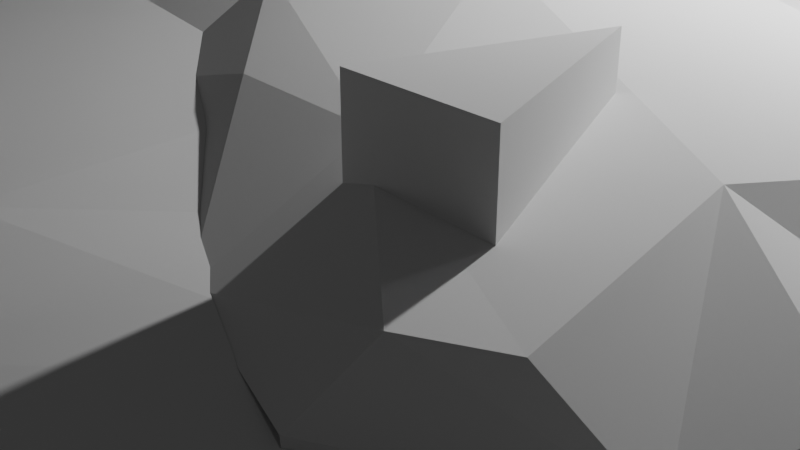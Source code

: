 # Source: lilypad-village.blend  (saved by Blender 4.3.34; exported with 4.5.12 LTS)
import bpy
from mathutils import Matrix  # noqa: F401  (used for matrix-valued properties, if any)

bpy.ops.wm.read_factory_settings(use_empty=True)
scene = bpy.context.scene
scene.name = 'Scene'

# ---- collections
col_collection = bpy.data.collections.new('Collection'); scene.collection.children.link(col_collection)

# ---- world
world_world = bpy.data.worlds.new('World'); scene.world = world_world
world_world.use_nodes = True; world_world.node_tree.nodes.clear()
_N = world_world.node_tree.nodes; _L = world_world.node_tree.links
n0 = _N.new('ShaderNodeOutputWorld'); n0.name = 'World Output'; n0.location = (300, 300)
n1 = _N.new('ShaderNodeBackground'); n1.name = 'Background'; n1.location = (10, 300)
n1.inputs[0].default_value = (0.05088, 0.05088, 0.05088, 1.0)
_L.new(n1.outputs[0], n0.inputs[0])
n0.is_active_output = True
world_world.color = (0.05088, 0.05088, 0.05088)
world_world.sun_shadow_jitter_overblur = 0.0

# ---- cameras
cam_camera = bpy.data.cameras.new('Camera')
cam_camera.clip_end = 100.0
cam_camera.ortho_scale = 7.314

# ---- lights
light_light = bpy.data.lights.new('Light', 'POINT')
light_light.energy = 1000.0
light_light.shadow_soft_size = 0.1

# ---- meshes
me_cylinder = bpy.data.meshes.new('Cylinder')
me_cylinder.from_pydata([(-0.9114, -0.3402, -0.9146), (-0.4513, 0.2711, 1.492), (-0.921, -0.3616, -0.7436), (-0.4769, 0.2856, 1.802), (-0.921, -0.3616, -0.4461), (-0.3932, 0.3318, 1.426), (-0.4257, 0.394, 1.802), (-0.921, -0.3616, -0.1487), (-0.9335, -0.1487, -0.9358), (-0.4078, 0.1556, 1.432), (-0.4505, 0.1333, 1.802), (-0.9747, -0.1487, -0.7436), (-0.9747, -0.1487, -0.4461), (-0.324, 0.1994, 1.239), (-0.9723, -0.1487, -0.1487), (-0.6541, -0.6541, -0.9282), (-0.6903, -0.6903, -0.7436), (-0.6957, -0.6957, -0.4461), (-0.6969, -0.6969, -0.1487), (-0.4497, 0.1337, 2.399), (-0.7494, -0.4421, -0.9487), (-0.839, -0.5103, -0.7436), (-0.2573, 0.4028, 1.426), (-0.8444, -0.5103, -0.4461), (-0.2898, 0.465, 1.802), (-0.8456, -0.5103, -0.1487), (-0.7436, -0.1487, -0.9897), (-0.1742, 0.4158, 1.492), (-0.1716, 0.4451, 1.802), (-0.3402, -0.9114, -0.9146), (-0.1881, 0.2704, 1.239), (-0.3616, -0.921, -0.7436), (-0.1042, 0.3142, 1.432), (-0.3616, -0.921, -0.4461), (-0.0563, 0.3393, 1.802), (-0.3616, -0.921, -0.1487), (-0.4421, -0.7494, -0.9487), (-0.5103, -0.839, -0.7436), (-0.1718, 0.4436, 2.399), (-0.5103, -0.8444, -0.4461), (-0.5103, -0.8456, -0.1487), (-0.4461, -0.4461, -1.0), (-0.04806, 0.3436, 2.399), (-0.4461, -0.1487, -1.0), (-0.1487, -0.9335, -0.9358), (-0.1487, -0.9747, -0.7436), (-0.2978, -0.0531, 1.435), (-0.3404, -0.0754, 1.802), (-0.1487, -0.9747, -0.4461), (-0.1487, -0.9725, -0.1487), (-0.2147, -0.009713, 1.25), (-0.2283, -0.1531, 1.495), (-0.1487, -0.7436, -0.9897), (-0.231, -0.1829, 1.802), (-0.1487, -0.4461, -1.0), (-0.1474, -0.1386, 1.437), (-0.1487, -0.1487, -0.996), (-0.1116, -0.2071, 1.802), (-0.921, -0.3616, 0.1487), (-0.3412, -0.07583, 2.399), (-0.9178, -0.3562, 0.4461), (-0.9165, -0.3542, 0.7436), (-0.911, -0.3378, 1.041), (-0.2313, -0.1845, 2.399), (-0.8997, -0.3111, 1.227), (-0.9689, -0.1487, 0.1487), (-0.965, -0.1487, 0.4461), (-0.1083, -0.2134, 2.399), (-0.9652, -0.1487, 0.7436), (-0.9458, -0.1487, 1.041), (-0.07886, 0.06127, 1.241), (0.008871, 0.1071, 1.426), (-0.9065, -0.1313, 1.331), (0.07572, 0.1665, 1.791), (-0.8953, -0.02057, 1.516), (-0.6979, -0.6979, 0.1487), (0.1845, 0.1509, 1.984), (-0.008653, -0.0731, 1.428), (-0.6951, -0.6951, 0.4461), (0.04443, -0.1907, 1.813), (-0.6934, -0.6934, 0.7436), (-0.6777, -0.6812, 1.041), (0.05663, -0.01356, 1.483), (0.1495, -0.0665, 1.651), (-0.6535, -0.6557, 1.338), (0.3085, 0.007092, 1.915), (-0.6279, -0.6251, 1.636), (-0.6056, -0.6036, 1.803), (0.4072, -0.02361, 2.06), (0.1498, -0.2926, 2.019), (-0.8466, -0.5103, 0.1487), (0.2727, -0.3053, 1.887), (-0.8438, -0.5049, 0.4461), (0.4114, -0.215, 1.858), (-0.8421, -0.5029, 0.7436), (0.4857, -0.1761, 2.064), (-0.8264, -0.4865, 1.041), (0.3736, -0.4045, 1.978), (-0.8129, -0.4246, 1.331), (-0.7437, -0.4461, 1.636), (0.4781, -0.3427, 2.003), (-0.6565, -0.4398, 1.914), (0.5361, -0.2854, 2.093), (-0.6194, -0.3365, 2.13), (-0.8802, -0.2189, 1.426), (0.06665, 0.2506, 2.399), (-0.8616, -0.1313, 1.624), (0.1928, 0.1834, 2.399), (-0.7727, -0.1487, 1.933), (-0.6532, -0.1487, 2.175), (0.03033, -0.2411, 2.399), (-0.3569, -0.9182, 0.1487), (-0.3516, -0.9151, 0.4461), (-0.3508, -0.9146, 0.7436), (0.3209, 0.1038, 2.399), (-0.3329, -0.9071, 0.9742), (-0.5056, -0.8466, 0.1487), (0.4003, 0.01219, 2.399), (-0.5004, -0.8438, 0.4461), (-0.4995, -0.8421, 0.7436), (0.149, -0.3026, 2.399), (-0.4377, -0.8404, 1.06), (-0.4461, -0.7916, 1.338), (-0.4461, -0.7433, 1.636), (0.2693, -0.3729, 2.399), (-0.4422, -0.6628, 1.914), (-0.3404, -0.6271, 2.126), (-0.5387, -0.5348, 2.001), (0.4992, -0.1834, 2.365), (-0.4516, -0.4458, 2.227), (-0.5582, -0.1487, 2.323), (-0.1487, -0.9662, 0.1487), (-0.1487, -0.9622, 0.4461), (-0.1487, -0.9635, 0.7436), (-0.1719, -0.9352, 1.06), (0.5361, -0.2854, 2.144), (-0.08467, -0.9129, 1.338), (-0.02469, -0.8967, 1.51), (-0.2865, -0.889, 1.172), (-0.2334, -0.8795, 1.338), (-0.1338, -0.8593, 1.62), (-0.1487, -0.771, 1.933), (-0.1487, -0.6533, 2.18), (-0.1487, -0.5594, 2.329), (-0.3646, -0.3568, 2.442), (-0.4095, -0.1487, 2.488), (-0.1487, -0.4106, 2.491), (-0.9335, 0.1487, -0.9358), (-0.9747, 0.1487, -0.7436), (-0.9747, 0.1487, -0.4461), (-0.9723, 0.1487, -0.1487), (-0.9114, 0.3402, -0.9146), (-0.921, 0.3616, -0.7436), (-0.921, 0.3616, -0.4461), (-0.921, 0.3616, -0.1487), (-0.7436, 0.1487, -0.9897), (-0.7494, 0.4421, -0.9487), (-0.839, 0.5103, -0.7436), (-0.8444, 0.5103, -0.4461), (-0.8456, 0.5103, -0.1487), (-0.6541, 0.6541, -0.9282), (-0.6903, 0.6903, -0.7436), (-0.6957, 0.6957, -0.4461), (-0.6969, 0.6969, -0.1487), (-0.4461, 0.1487, -1.0), (-0.4461, 0.4461, -1.0), (-0.4421, 0.7494, -0.9487), (-0.5103, 0.839, -0.7436), (-0.5103, 0.8444, -0.4461), (-0.5103, 0.8456, -0.1487), (-0.3402, 0.9114, -0.9146), (-0.3616, 0.921, -0.7436), (-0.3616, 0.921, -0.4461), (-0.3616, 0.921, -0.1487), (-0.1487, 0.1487, -0.996), (-0.1487, 0.4461, -1.0), (-0.1487, 0.7436, -0.9897), (-0.1487, 0.9335, -0.9358), (-0.1487, 0.9747, -0.7436), (-0.1487, 0.9747, -0.4461), (-0.1487, 0.9725, -0.1487), (-0.9689, 0.1487, 0.1487), (-0.965, 0.1487, 0.4461), (-0.9652, 0.1487, 0.7436), (-0.9458, 0.1487, 1.041), (-0.9065, 0.1313, 1.331), (-0.8953, 0.02057, 1.516), (-0.921, 0.3616, 0.1487), (-0.9178, 0.3562, 0.4461), (-0.9165, 0.3542, 0.7436), (-0.911, 0.3378, 1.041), (-0.8997, 0.3111, 1.227), (-0.8802, 0.2189, 1.426), (-0.8616, 0.1313, 1.624), (-0.7727, 0.1487, 1.933), (-0.6532, 0.1487, 2.175), (-0.8466, 0.5103, 0.1487), (-0.8438, 0.5049, 0.4461), (-0.8421, 0.5029, 0.7436), (-0.8264, 0.4865, 1.041), (-0.8129, 0.4246, 1.331), (-0.7437, 0.4461, 1.636), (-0.6565, 0.4398, 1.914), (-0.6194, 0.3365, 2.13), (-0.6979, 0.6979, 0.1487), (-0.6951, 0.6951, 0.4461), (-0.6934, 0.6934, 0.7436), (-0.6777, 0.6812, 1.041), (-0.6535, 0.6557, 1.338), (-0.6279, 0.6251, 1.636), (-0.6056, 0.6036, 1.803), (-0.5582, 0.1487, 2.323), (-0.5387, 0.5348, 2.001), (-0.4516, 0.4458, 2.227), (-0.5056, 0.8466, 0.1487), (-0.5004, 0.8438, 0.4461), (-0.4995, 0.8421, 0.7436), (-0.4377, 0.8404, 1.06), (-0.4461, 0.7916, 1.338), (-0.4461, 0.7433, 1.636), (-0.4422, 0.6628, 1.914), (-0.3404, 0.6271, 2.126), (-0.3569, 0.9182, 0.1487), (-0.3516, 0.9151, 0.4461), (-0.3508, 0.9146, 0.7436), (-0.3329, 0.9071, 0.9742), (-0.1487, 0.5594, 2.329), (-0.2865, 0.889, 1.172), (-0.2334, 0.8795, 1.338), (-0.1338, 0.8593, 1.62), (-0.1487, 0.771, 1.933), (-0.1487, 0.6533, 2.18), (-0.1487, 0.9662, 0.1487), (-0.1487, 0.9622, 0.4461), (-0.1487, 0.9635, 0.7436), (-0.1719, 0.9352, 1.06), (-0.08467, 0.9129, 1.338), (-0.02469, 0.8967, 1.51), (0.1487, -0.9335, -0.9358), (0.1487, -0.9747, -0.7436), (0.1487, -0.9747, -0.4461), (0.1487, -0.9725, -0.1487), (0.1487, -0.7436, -0.9897), (0.1487, -0.4461, -1.0), (0.1487, -0.1487, -0.996), (0.3402, -0.9114, -0.9146), (0.3616, -0.921, -0.7436), (0.3616, -0.921, -0.4461), (0.3616, -0.921, -0.1487), (0.4421, -0.7494, -0.9487), (0.5103, -0.839, -0.7436), (0.5103, -0.8455, -0.4461), (0.5103, -0.8461, -0.1487), (0.4461, -0.4461, -1.0), (0.4461, -0.1487, -1.0), (0.6541, -0.6541, -0.9282), (0.6903, -0.6903, -0.7436), (0.6968, -0.6968, -0.4461), (0.6974, -0.6974, -0.1487), (0.7494, -0.4421, -0.9487), (0.839, -0.5103, -0.7436), (0.8455, -0.5103, -0.4461), (0.8461, -0.5103, -0.1487), (0.7436, -0.1487, -0.9897), (0.9114, -0.3402, -0.9146), (0.921, -0.3616, -0.7436), (0.921, -0.3616, -0.4461), (0.921, -0.3616, -0.1487), (0.9335, -0.1487, -0.9358), (0.9747, -0.1487, -0.7436), (0.9747, -0.1487, -0.4461), (0.9717, -0.1487, -0.1487), (0.1487, -0.9687, 0.1487), (0.1487, -0.965, 0.4461), (0.1487, -0.9638, 0.7436), (0.1779, -0.9352, 1.07), (0.102, -0.9129, 1.338), (0.03782, -0.8967, 1.51), (0.2965, -0.892, 1.188), (0.2507, -0.8863, 1.338), (0.1417, -0.8684, 1.62), (0.1487, -0.7743, 1.933), (0.1487, -0.6496, 2.184), (0.1487, -0.5608, 2.332), (0.3612, -0.9208, 0.1487), (0.3563, -0.9178, 0.4461), (0.3513, -0.9148, 0.7436), (0.333, -0.9071, 0.9898), (0.5099, -0.8459, 0.1487), (0.505, -0.8432, 0.4461), (0.5, -0.8418, 0.7436), (0.4377, -0.8414, 1.07), (0.4461, -0.7961, 1.338), (0.4461, -0.7516, 1.636), (0.442, -0.6639, 1.912), (0.3401, -0.6223, 2.131), (0.5384, -0.5414, 1.998), (0.4444, -0.4501, 2.227), (0.5488, -0.2106, 2.324), (0.6972, -0.6972, 0.1487), (0.6945, -0.6945, 0.4461), (0.693, -0.693, 0.7436), (0.6753, -0.6802, 1.041), (0.6478, -0.6533, 1.338), (0.6216, -0.6219, 1.636), (0.6016, -0.6011, 1.799), (0.8459, -0.5103, 0.1487), (0.8432, -0.5049, 0.4461), (0.8418, -0.503, 0.7436), (0.8241, -0.486, 1.041), (0.8082, -0.4241, 1.331), (0.7367, -0.4461, 1.636), (0.6553, -0.4438, 1.912), (0.6221, -0.3431, 2.125), (0.8798, -0.2419, 1.425), (0.8587, -0.1866, 1.636), (0.8022, -0.1232, 1.907), (0.6461, -0.1264, 2.227), (0.921, -0.3616, 0.1487), (0.9178, -0.3561, 0.4461), (0.9166, -0.3543, 0.7436), (0.911, -0.3373, 1.041), (0.8997, -0.3103, 1.227), (0.9679, -0.1487, 0.1487), (0.9643, -0.1487, 0.4461), (0.9647, -0.1487, 0.7436), (0.9476, -0.1487, 1.041), (0.9117, -0.1451, 1.331), (0.9008, -0.03793, 1.636), (0.8946, -0.007002, 1.79), (0.1487, -0.4121, 2.481), (0.5997, -0.01232, 2.387), (0.1487, 0.1487, -0.996), (0.1487, 0.4461, -1.0), (0.1487, 0.7436, -0.9897), (0.1487, 0.9335, -0.9358), (0.1487, 0.9747, -0.7436), (0.1487, 0.9747, -0.4461), (0.1487, 0.9725, -0.1487), (0.4461, 0.1487, -1.0), (0.4461, 0.4461, -1.0), (0.4421, 0.7494, -0.9487), (0.5103, 0.839, -0.7436), (0.5103, 0.8455, -0.4461), (0.5103, 0.8461, -0.1487), (0.3402, 0.9114, -0.9146), (0.3616, 0.921, -0.7436), (0.3616, 0.921, -0.4461), (0.3616, 0.921, -0.1487), (0.7436, 0.1487, -0.9897), (0.7494, 0.4421, -0.9487), (0.839, 0.5103, -0.7436), (0.8455, 0.5103, -0.4461), (0.8461, 0.5103, -0.1487), (0.6541, 0.6541, -0.9282), (0.6903, 0.6903, -0.7436), (0.6968, 0.6968, -0.4461), (0.6974, 0.6974, -0.1487), (0.9335, 0.1487, -0.9358), (0.9747, 0.1487, -0.7436), (0.9747, 0.1487, -0.4461), (0.9717, 0.1487, -0.1487), (0.9114, 0.3402, -0.9146), (0.921, 0.3616, -0.7436), (0.921, 0.3616, -0.4461), (0.921, 0.3616, -0.1487), (0.1487, 0.5608, 2.332), (0.2965, 0.892, 1.188), (0.2507, 0.8863, 1.338), (0.1417, 0.8684, 1.62), (0.1487, 0.7743, 1.933), (0.1487, 0.6496, 2.184), (0.1487, 0.9687, 0.1487), (0.1487, 0.965, 0.4461), (0.1487, 0.9638, 0.7436), (0.1779, 0.9352, 1.07), (0.102, 0.9129, 1.338), (0.03782, 0.8967, 1.51), (0.5488, 0.2106, 2.324), (0.5384, 0.5414, 1.998), (0.4444, 0.4501, 2.227), (0.5099, 0.8459, 0.1487), (0.505, 0.8432, 0.4461), (0.5, 0.8418, 0.7436), (0.4377, 0.8414, 1.07), (0.4461, 0.7961, 1.338), (0.4461, 0.7516, 1.636), (0.442, 0.6639, 1.912), (0.3401, 0.6223, 2.131), (0.3612, 0.9208, 0.1487), (0.3563, 0.9178, 0.4461), (0.3513, 0.9148, 0.7436), (0.333, 0.9071, 0.9898), (0.8798, 0.2419, 1.425), (0.8587, 0.1866, 1.636), (0.8022, 0.1232, 1.907), (0.6461, 0.1264, 2.227), (0.8459, 0.5103, 0.1487), (0.8432, 0.5049, 0.4461), (0.8418, 0.503, 0.7436), (0.8241, 0.486, 1.041), (0.8082, 0.4241, 1.331), (0.7367, 0.4461, 1.636), (0.6553, 0.4438, 1.912), (0.6221, 0.3431, 2.125), (0.6972, 0.6972, 0.1487), (0.6945, 0.6945, 0.4461), (0.693, 0.693, 0.7436), (0.6753, 0.6802, 1.041), (0.6478, 0.6533, 1.338), (0.6216, 0.6219, 1.636), (0.6016, 0.6011, 1.799), (0.9679, 0.1487, 0.1487), (0.9643, 0.1487, 0.4461), (0.9647, 0.1487, 0.7436), (0.9476, 0.1487, 1.041), (0.9117, 0.1451, 1.331), (0.9008, 0.03793, 1.636), (0.8946, 0.007002, 1.79), (0.921, 0.3616, 0.1487), (0.9178, 0.3561, 0.4461), (0.9166, 0.3543, 0.7436), (0.911, 0.3373, 1.041), (0.8997, 0.3103, 1.227), (0.1487, 0.4121, 2.481), (0.4482, 0.1264, 2.471), (0.3505, 0.3587, 2.429), (0.5997, 0.01232, 2.387), (-0.2347, -0.161, 2.594), (-0.1687, -0.1708, 2.632), (-0.1926, -0.1726, 2.616), (-0.2296, -0.1659, 2.595), (-0.1634, -0.1706, 2.634), (-0.4438, 0.1368, 2.45), (-0.4461, 0.1487, 2.447), (-0.4095, 0.08118, 2.488), (-0.4687, 0.2449, 2.378), (-0.4756, 0.285, 2.332), (-0.4241, 0.3909, 2.319), (-0.4308, 0.3767, 2.321), (-0.4067, 0.3999, 2.338), (-0.4631, 0.2123, 2.399), (-0.3251, -0.06738, 2.539), (-0.2805, -0.1186, 2.566), (-0.2579, 0.4569, 2.386), (-0.2379, 0.4537, 2.399), (-0.1722, 0.4388, 2.448), (-0.1487, 0.4159, 2.485), (-0.2881, 0.4617, 2.351), (0.5046, -0.319, 2.273), (0.4997, -0.3243, 2.277), (0.4989, -0.3251, 2.278), (0.527, -0.2827, 2.274), (0.5226, -0.2705, 2.3), (-0.1299, -0.172, 2.633), (0.07946, -0.2377, 2.594), (0.03192, -0.2014, 2.616), (-0.07173, -0.1848, 2.626), (0.09354, -0.2486, 2.587), (0.1498, -0.2808, 2.565), (0.1615, -0.2883, 2.56), (0.2905, -0.3746, 2.445), (0.3215, -0.3877, 2.415), (0.3322, -0.3929, 2.399), (0.3892, -0.3963, 2.346), (0.3871, -0.3975, 2.346), (0.3731, -0.4058, 2.347), (0.3659, -0.3988, 2.363), (0.5, -0.1922, 2.382), (0.5126, -0.2376, 2.343), (0.4955, -0.1854, 2.39), (0.4973, -0.1796, 2.392), (0.4862, -0.1582, 2.415), (0.4813, -0.3428, 2.283), (0.2269, -0.3374, 2.479), (0.2704, -0.3619, 2.456), (0.2466, -0.3504, 2.468), (0.2861, -0.3729, 2.447), (0.464, -0.1145, 2.463), (-0.1429, 0.4107, 2.49), (-0.145, 0.4125, 2.489), (-0.01159, 0.2858, 2.561), (-0.06561, 0.3344, 2.534), (-0.09528, 0.3698, 2.513), (0.06278, 0.2102, 2.609), (-0.006402, 0.2811, 2.564), (0.1739, 0.168, 2.636), (0.1292, 0.1935, 2.62), (0.1926, 0.1591, 2.626), (0.1794, 0.1653, 2.634), (0.3499, 0.06659, 2.531), (0.3168, 0.07945, 2.551), (0.2685, 0.1169, 2.58), (0.4026, 0.006678, 2.499), (0.4482, -0.0834, 2.471), (0.1752, 0.1673, 2.636)], [], [(11, 8, 0, 2), (12, 11, 2, 4), (14, 12, 4, 7), (21, 20, 15, 16), (21, 2, 0, 20), (23, 21, 16, 17), (23, 4, 2, 21), (25, 23, 17, 18), (25, 7, 4, 23), (8, 26, 20, 0), (37, 36, 29, 31), (37, 16, 15, 36), (39, 37, 31, 33), (39, 17, 16, 37), (40, 39, 33, 35), (40, 18, 17, 39), (20, 41, 36, 15), (26, 43, 41, 20), (45, 31, 29, 44), (48, 33, 31, 45), (49, 35, 33, 48), (36, 52, 44, 29), (41, 54, 52, 36), (43, 56, 54, 41), (65, 14, 7, 58), (66, 65, 58, 60), (68, 66, 60, 61), (69, 68, 61, 62), (72, 69, 62, 64), (90, 25, 18, 75), (90, 58, 7, 25), (92, 90, 75, 78), (92, 60, 58, 90), (94, 92, 78, 80), (94, 61, 60, 92), (96, 94, 80, 81), (96, 62, 61, 94), (98, 96, 81, 84), (98, 64, 62, 96), (99, 98, 84, 86), (101, 99, 86, 87), (104, 72, 64, 98), (106, 104, 98, 99), (106, 74, 72, 104), (108, 106, 99, 101), (109, 108, 101, 103), (116, 40, 35, 111), (116, 75, 18, 40), (118, 116, 111, 112), (118, 78, 75, 116), (119, 118, 112, 113), (119, 80, 78, 118), (121, 119, 113, 115), (121, 81, 80, 119), (122, 84, 81, 121), (123, 86, 84, 122), (125, 87, 86, 123), (127, 101, 87, 125), (129, 127, 125, 126), (129, 103, 101, 127), (130, 109, 103, 129), (131, 111, 35, 49), (132, 112, 111, 131), (133, 113, 112, 132), (134, 115, 113, 133), (138, 121, 115, 134), (139, 138, 134, 136), (139, 122, 121, 138), (140, 139, 136, 137), (140, 123, 122, 139), (141, 125, 123, 140), (142, 126, 125, 141), (143, 129, 126, 142), (145, 130, 129, 144), (146, 144, 129, 143), (145, 144, 146, 432, 429, 430, 431, 428), (148, 147, 8, 11), (149, 148, 11, 12), (150, 149, 12, 14), (152, 151, 147, 148), (153, 152, 148, 149), (154, 153, 149, 150), (147, 155, 26, 8), (151, 156, 155, 147), (152, 157, 156, 151), (153, 158, 157, 152), (154, 159, 158, 153), (161, 160, 156, 157), (162, 161, 157, 158), (163, 162, 158, 159), (155, 164, 43, 26), (156, 165, 164, 155), (160, 166, 165, 156), (161, 167, 166, 160), (162, 168, 167, 161), (163, 169, 168, 162), (171, 170, 166, 167), (172, 171, 167, 168), (173, 172, 168, 169), (164, 174, 56, 43), (165, 175, 174, 164), (166, 176, 175, 165), (170, 177, 176, 166), (171, 178, 177, 170), (172, 179, 178, 171), (173, 180, 179, 172), (181, 150, 14, 65), (182, 181, 65, 66), (183, 182, 66, 68), (184, 183, 68, 69), (185, 184, 69, 72), (186, 185, 72, 74), (187, 154, 150, 181), (188, 187, 181, 182), (189, 188, 182, 183), (190, 189, 183, 184), (191, 190, 184, 185), (186, 193, 192, 185), (193, 186, 74, 106), (194, 193, 106, 108), (195, 194, 108, 109), (187, 196, 159, 154), (188, 197, 196, 187), (189, 198, 197, 188), (190, 199, 198, 189), (191, 200, 199, 190), (200, 191, 185, 192), (201, 200, 192, 193), (202, 201, 193, 194), (203, 202, 194, 195), (204, 163, 159, 196), (205, 204, 196, 197), (206, 205, 197, 198), (207, 206, 198, 199), (208, 207, 199, 200), (209, 208, 200, 201), (210, 209, 201, 202), (211, 195, 109, 130), (203, 213, 212, 202), (213, 203, 195, 211), (204, 214, 169, 163), (205, 215, 214, 204), (206, 216, 215, 205), (207, 217, 216, 206), (208, 218, 217, 207), (209, 219, 218, 208), (210, 220, 219, 209), (220, 210, 202, 212), (221, 220, 212, 213), (222, 173, 169, 214), (223, 222, 214, 215), (224, 223, 215, 216), (225, 224, 216, 217), (218, 228, 227, 217), (219, 229, 228, 218), (220, 230, 229, 219), (221, 231, 230, 220), (231, 221, 213, 226), (222, 232, 180, 173), (223, 233, 232, 222), (224, 234, 233, 223), (225, 235, 234, 224), (235, 225, 217, 227), (236, 235, 227, 228), (237, 236, 228, 229), (211, 130, 145, 435, 433, 434), (213, 211, 434, 441, 436, 437, 439, 438, 440), (435, 145, 428, 443, 442), (446, 447, 226, 213, 440, 448, 444, 445), (239, 45, 44, 238), (240, 48, 45, 239), (241, 49, 48, 240), (52, 242, 238, 44), (54, 243, 242, 52), (56, 244, 243, 54), (246, 239, 238, 245), (247, 240, 239, 246), (248, 241, 240, 247), (242, 249, 245, 238), (249, 250, 246, 245), (250, 251, 247, 246), (251, 252, 248, 247), (243, 253, 249, 242), (244, 254, 253, 243), (256, 250, 249, 255), (257, 251, 250, 256), (258, 252, 251, 257), (253, 259, 255, 249), (259, 260, 256, 255), (260, 261, 257, 256), (261, 262, 258, 257), (254, 263, 259, 253), (265, 260, 259, 264), (266, 261, 260, 265), (267, 262, 261, 266), (263, 268, 264, 259), (268, 269, 265, 264), (269, 270, 266, 265), (270, 271, 267, 266), (272, 131, 49, 241), (273, 132, 131, 272), (274, 133, 132, 273), (275, 134, 133, 274), (276, 136, 134, 275), (277, 137, 136, 276), (278, 279, 276, 275), (279, 280, 277, 276), (280, 140, 137, 277), (281, 141, 140, 280), (282, 142, 141, 281), (283, 143, 142, 282), (284, 272, 241, 248), (285, 273, 272, 284), (286, 274, 273, 285), (287, 275, 274, 286), (252, 288, 284, 248), (288, 289, 285, 284), (289, 290, 286, 285), (290, 291, 287, 286), (291, 278, 275, 287), (292, 279, 278, 291), (293, 280, 279, 292), (294, 281, 280, 293), (295, 282, 281, 294), (296, 297, 295, 294), (297, 283, 282, 295), (299, 288, 252, 258), (300, 289, 288, 299), (301, 290, 289, 300), (302, 291, 290, 301), (303, 292, 291, 302), (304, 293, 292, 303), (305, 294, 293, 304), (262, 306, 299, 258), (306, 307, 300, 299), (307, 308, 301, 300), (308, 309, 302, 301), (309, 310, 303, 302), (310, 311, 304, 303), (311, 312, 305, 304), (312, 296, 294, 305), (313, 297, 296, 312), (314, 315, 311, 310), (315, 316, 312, 311), (316, 317, 313, 312), (451, 297, 313, 317, 298, 453, 452, 449, 450), (318, 306, 262, 267), (319, 307, 306, 318), (320, 308, 307, 319), (321, 309, 308, 320), (322, 310, 309, 321), (271, 323, 318, 267), (323, 324, 319, 318), (324, 325, 320, 319), (325, 326, 321, 320), (326, 327, 322, 321), (327, 314, 310, 322), (328, 315, 314, 327), (329, 316, 315, 328), (330, 146, 143, 283), (146, 330, 460, 459, 458, 455, 456, 457, 454, 432), (466, 467, 463, 462, 461, 330, 283, 297, 464, 465), (471, 470, 468, 469, 453, 298, 472), (464, 297, 451, 473), (460, 330, 461, 477, 475, 476, 474), (472, 298, 317, 331, 478), (174, 332, 244, 56), (175, 333, 332, 174), (176, 334, 333, 175), (177, 335, 334, 176), (178, 336, 335, 177), (179, 337, 336, 178), (180, 338, 337, 179), (332, 339, 254, 244), (333, 340, 339, 332), (334, 341, 340, 333), (335, 345, 341, 334), (345, 346, 342, 341), (336, 346, 345, 335), (346, 347, 343, 342), (337, 347, 346, 336), (347, 348, 344, 343), (338, 348, 347, 337), (339, 349, 263, 254), (340, 350, 349, 339), (341, 354, 350, 340), (354, 355, 351, 350), (342, 355, 354, 341), (355, 356, 352, 351), (343, 356, 355, 342), (356, 357, 353, 352), (344, 357, 356, 343), (349, 358, 268, 263), (358, 359, 269, 268), (359, 360, 270, 269), (360, 361, 271, 270), (350, 362, 358, 349), (362, 363, 359, 358), (351, 363, 362, 350), (363, 364, 360, 359), (352, 364, 363, 351), (364, 365, 361, 360), (353, 365, 364, 352), (230, 370, 369, 229), (231, 371, 370, 230), (371, 231, 226, 366), (232, 372, 338, 180), (233, 373, 372, 232), (234, 374, 373, 233), (235, 375, 374, 234), (375, 376, 368, 367), (236, 376, 375, 235), (376, 377, 369, 368), (237, 377, 376, 236), (377, 237, 229, 369), (368, 385, 384, 367), (369, 386, 385, 368), (370, 387, 386, 369), (387, 388, 380, 379), (371, 388, 387, 370), (388, 371, 366, 380), (348, 389, 381, 344), (372, 389, 348, 338), (389, 390, 382, 381), (373, 390, 389, 372), (390, 391, 383, 382), (374, 391, 390, 373), (391, 392, 384, 383), (375, 392, 391, 374), (392, 375, 367, 384), (395, 396, 317, 316), (401, 402, 394, 393), (402, 403, 395, 394), (403, 404, 396, 395), (380, 404, 403, 379), (404, 380, 378, 396), (357, 405, 397, 353), (381, 405, 357, 344), (405, 406, 398, 397), (382, 406, 405, 381), (406, 407, 399, 398), (383, 407, 406, 382), (407, 408, 400, 399), (384, 408, 407, 383), (408, 409, 401, 400), (385, 409, 408, 384), (409, 410, 402, 401), (386, 410, 409, 385), (410, 411, 403, 402), (387, 411, 410, 386), (411, 387, 379, 403), (361, 412, 323, 271), (412, 413, 324, 323), (413, 414, 325, 324), (414, 415, 326, 325), (415, 416, 327, 326), (416, 417, 328, 327), (394, 417, 416, 393), (417, 418, 329, 328), (395, 418, 417, 394), (418, 395, 316, 329), (365, 419, 412, 361), (397, 419, 365, 353), (419, 420, 413, 412), (398, 420, 419, 397), (420, 421, 414, 413), (399, 421, 420, 398), (421, 422, 415, 414), (400, 422, 421, 399), (422, 423, 416, 415), (401, 423, 422, 400), (423, 401, 393, 416), (479, 424, 366, 226, 447, 480), (424, 479, 483, 482, 481, 485, 484, 487, 486), (494, 425, 489, 488, 492, 491, 490, 493), (380, 426, 425, 378), (424, 426, 380, 366), (426, 424, 486, 495, 489, 425), (396, 427, 331, 317), (425, 427, 396, 378), (478, 331, 427, 425, 494), (6, 3, 1, 5), (10, 9, 1, 3), (5, 1, 9, 13), (3, 6, 438, 439, 437), (441, 19, 10, 3, 437, 436), (433, 19, 441, 434), (24, 6, 5, 22), (28, 24, 22, 27), (22, 5, 13, 30), (27, 22, 30, 32), (28, 27, 32, 34), (440, 438, 6, 24, 448), (448, 24, 28, 38, 445, 444), (38, 446, 445), (38, 28, 34, 42), (479, 480, 447, 446, 38, 42, 482, 483), (47, 46, 9, 10), (13, 9, 46, 50), (53, 51, 46, 47), (50, 46, 51, 55), (55, 51, 53, 57), (59, 47, 10, 19), (442, 59, 19, 433, 435), (63, 53, 47, 59), (63, 59, 442, 443, 428, 431), (57, 53, 63, 67), (67, 63, 431, 430, 429, 432, 454), (30, 13, 50, 70), (32, 30, 70, 71), (34, 32, 71, 73), (70, 50, 55, 77), (77, 55, 57, 79), (71, 70, 77, 82), (82, 77, 79, 83), (73, 71, 82, 83), (76, 73, 83, 85), (83, 79, 89, 91), (85, 83, 91, 93), (88, 85, 93, 95), (93, 91, 97, 100), (95, 93, 100, 102), (42, 34, 73, 105), (482, 42, 105, 484, 485, 481), (107, 105, 73, 76), (495, 486, 487, 484, 105, 107, 488, 489), (79, 57, 67, 110), (110, 67, 454, 457, 456), (107, 76, 85, 114), (107, 114, 491, 492, 488), (117, 114, 85, 88), (114, 117, 493, 490, 491), (120, 89, 79, 110), (120, 110, 456, 455, 458, 459), (124, 91, 89, 120), (124, 120, 459, 460, 474, 476, 475), (95, 128, 117, 88), (128, 468, 470, 471), (117, 128, 471, 472, 478, 494, 493), (97, 91, 124, 463, 467, 466), (463, 124, 475, 477, 461, 462), (100, 97, 466, 465, 464, 473), (450, 449, 135, 102, 100, 473, 451), (128, 95, 102, 135), (128, 135, 449, 452, 453, 469, 468)])
me_cylinder.update()
me_cube_001 = bpy.data.meshes.new('Cube.001')
me_cube_001.from_pydata([(-1.0, -1.0, -1.0), (-1.0, -1.0, 1.0), (-1.0, 1.0, -1.0), (-1.0, 1.0, 1.0), (1.0, -1.0, -1.0), (1.0, -1.0, 1.0), (1.0, 1.0, -1.0), (1.0, 1.0, 1.0)], [], [(0, 1, 3, 2), (2, 3, 7, 6), (6, 7, 5, 4), (4, 5, 1, 0), (2, 6, 4, 0), (7, 3, 1, 5)])
_uv = me_cube_001.uv_layers.new(name='UVMap')
_uv.uv.foreach_set('vector', [0.375, 0.0, 0.625, 0.0, 0.625, 0.25, 0.375, 0.25, 0.375, 0.25, 0.625, 0.25, 0.625, 0.5, 0.375, 0.5, 0.375, 0.5, 0.625, 0.5, 0.625, 0.75, 0.375, 0.75, 0.375, 0.75, 0.625, 0.75, 0.625, 1.0, 0.375, 1.0, 0.125, 0.5, 0.375, 0.5, 0.375, 0.75, 0.125, 0.75, 0.625, 0.5, 0.875, 0.5, 0.875, 0.75, 0.625, 0.75])
me_cube_001.update()
me_cylinder_001 = bpy.data.meshes.new('Cylinder.001')
me_cylinder_001.from_pydata([(0.0, 1.0, -1.0), (0.0, 1.0, 1.0), (0.866, -0.5, -1.0), (0.866, -0.5, 1.0), (-0.866, -0.5, -1.0), (-0.866, -0.5, 1.0)], [], [(0, 1, 3, 2), (2, 3, 5, 4), (3, 1, 5), (4, 5, 1, 0), (0, 2, 4)])
_uv = me_cylinder_001.uv_layers.new(name='UVMap')
_uv.uv.foreach_set('vector', [1.0, 0.5, 1.0, 1.0, 0.6667, 1.0, 0.6667, 0.5, 0.6667, 0.5, 0.6667, 1.0, 0.3333, 1.0, 0.3333, 0.5, 0.4578, 0.13, 0.25, 0.49, 0.04215, 0.13, 0.3333, 0.5, 0.3333, 1.0, -5.96e-08, 1.0, -5.96e-08, 0.5, 0.75, 0.49, 0.9578, 0.13, 0.5422, 0.13])
me_cylinder_001.update()
me_cylinder_002 = bpy.data.meshes.new('Cylinder.002')
me_cylinder_002.from_pydata([(0.0, 1.0, -1.0), (0.0, 1.0, 1.0), (0.866, -0.5, -1.0), (0.866, -0.5, 1.0), (-0.866, -0.5, -1.0), (-0.866, -0.5, 1.0)], [], [(0, 1, 3, 2), (2, 3, 5, 4), (3, 1, 5), (4, 5, 1, 0), (0, 2, 4)])
_uv = me_cylinder_002.uv_layers.new(name='UVMap')
_uv.uv.foreach_set('vector', [1.0, 0.5, 1.0, 1.0, 0.6667, 1.0, 0.6667, 0.5, 0.6667, 0.5, 0.6667, 1.0, 0.3333, 1.0, 0.3333, 0.5, 0.4578, 0.13, 0.25, 0.49, 0.04215, 0.13, 0.3333, 0.5, 0.3333, 1.0, -5.96e-08, 1.0, -5.96e-08, 0.5, 0.75, 0.49, 0.9578, 0.13, 0.5422, 0.13])
me_cylinder_002.update()
me_cube_002 = bpy.data.meshes.new('Cube.002')
me_cube_002.from_pydata([(-1.0, -1.0, -1.0), (-1.0, -1.0, 1.0), (-1.0, 1.0, -1.0), (-1.0, 1.0, 1.0), (1.0, -1.0, -1.0), (1.0, -1.0, 1.0), (1.0, 1.0, -1.0), (1.0, 1.0, 1.0)], [], [(0, 1, 3, 2), (2, 3, 7, 6), (6, 7, 5, 4), (4, 5, 1, 0), (2, 6, 4, 0), (7, 3, 1, 5)])
_uv = me_cube_002.uv_layers.new(name='UVMap')
_uv.uv.foreach_set('vector', [0.375, 0.0, 0.625, 0.0, 0.625, 0.25, 0.375, 0.25, 0.375, 0.25, 0.625, 0.25, 0.625, 0.5, 0.375, 0.5, 0.375, 0.5, 0.625, 0.5, 0.625, 0.75, 0.375, 0.75, 0.375, 0.75, 0.625, 0.75, 0.625, 1.0, 0.375, 1.0, 0.125, 0.5, 0.375, 0.5, 0.375, 0.75, 0.125, 0.75, 0.625, 0.5, 0.875, 0.5, 0.875, 0.75, 0.625, 0.75])
me_cube_002.update()
me_cylinder_003 = bpy.data.meshes.new('Cylinder.003')
me_cylinder_003.from_pydata([(0.0, 1.0, -1.0), (0.0, 1.0, 1.0), (0.866, -0.5, -1.0), (0.866, -0.5, 1.0), (-0.866, -0.5, -1.0), (-0.866, -0.5, 1.0)], [], [(0, 1, 3, 2), (2, 3, 5, 4), (3, 1, 5), (4, 5, 1, 0), (0, 2, 4)])
_uv = me_cylinder_003.uv_layers.new(name='UVMap')
_uv.uv.foreach_set('vector', [1.0, 0.5, 1.0, 1.0, 0.6667, 1.0, 0.6667, 0.5, 0.6667, 0.5, 0.6667, 1.0, 0.3333, 1.0, 0.3333, 0.5, 0.4578, 0.13, 0.25, 0.49, 0.04215, 0.13, 0.3333, 0.5, 0.3333, 1.0, -5.96e-08, 1.0, -5.96e-08, 0.5, 0.75, 0.49, 0.9578, 0.13, 0.5422, 0.13])
me_cylinder_003.update()
me_cube_003 = bpy.data.meshes.new('Cube.003')
me_cube_003.from_pydata([(-1.0, -1.0, -1.0), (-1.0, -1.0, 1.0), (-1.0, 1.0, -1.0), (-1.0, 1.0, 1.0), (1.0, -1.0, -1.0), (1.0, -1.0, 1.0), (1.0, 1.0, -1.0), (1.0, 1.0, 1.0)], [], [(0, 1, 3, 2), (2, 3, 7, 6), (6, 7, 5, 4), (4, 5, 1, 0), (2, 6, 4, 0), (7, 3, 1, 5)])
_uv = me_cube_003.uv_layers.new(name='UVMap')
_uv.uv.foreach_set('vector', [0.375, 0.0, 0.625, 0.0, 0.625, 0.25, 0.375, 0.25, 0.375, 0.25, 0.625, 0.25, 0.625, 0.5, 0.375, 0.5, 0.375, 0.5, 0.625, 0.5, 0.625, 0.75, 0.375, 0.75, 0.375, 0.75, 0.625, 0.75, 0.625, 1.0, 0.375, 1.0, 0.125, 0.5, 0.375, 0.5, 0.375, 0.75, 0.125, 0.75, 0.625, 0.5, 0.875, 0.5, 0.875, 0.75, 0.625, 0.75])
me_cube_003.update()
me_icosphere_002 = bpy.data.meshes.new('Icosphere.002')
me_icosphere_002.from_pydata([(-0.5524, -0.5527, -0.552), (-0.6091, -0.609, -0.271), (-0.6143, -0.271, -0.6114), (-0.7755, -0.271, -0.271), (-0.271, -0.6055, -0.606), (-0.271, -0.7757, -0.271), (-0.271, -0.271, -0.7814), (-0.6062, -0.6057, 0.271), (-0.5484, -0.5483, 0.5487), (-0.7662, -0.271, 0.271), (-0.605, -0.271, 0.6013), (-0.271, -0.7724, 0.271), (-0.271, -0.6022, 0.6035), (-0.271, -0.271, 0.7716), (-0.6143, 0.271, -0.6114), (-0.7755, 0.271, -0.271), (-0.5524, 0.5527, -0.552), (-0.6091, 0.609, -0.271), (-0.271, 0.271, -0.7814), (-0.271, 0.6057, -0.606), (-0.271, 0.7968, -0.271), (-0.7662, 0.271, 0.271), (-0.605, 0.271, 0.6013), (-0.6062, 0.6057, 0.271), (-0.5484, 0.5483, 0.5487), (-0.271, 0.271, 0.7721), (-0.271, 0.8297, 0.271), (-0.271, 0.6386, 0.6041), (0.271, -0.6022, -0.6035), (0.271, -0.7724, -0.271), (0.271, -0.271, -0.7713), (0.5484, -0.5483, -0.5487), (0.6062, -0.6057, -0.271), (0.605, -0.271, -0.6013), (0.7825, -0.271, -0.271), (0.271, -0.7757, 0.271), (0.271, -0.6055, 0.606), (0.271, -0.271, 0.7924), (0.6091, -0.609, 0.271), (0.5524, -0.5527, 0.552), (0.799, -0.271, 0.271), (0.6214, -0.271, 0.6221), (0.271, 0.271, -0.7797), (0.271, 0.621, -0.612), (0.2212, 0.9276, -0.2803), (0.3687, 1.243, -0.1059), (0.6192, 0.271, -0.6097), (0.9151, 0.2448, -0.2611), (0.5675, 0.573, -0.5599), (0.774, 0.7774, -0.4074), (0.7933, 1.396, -0.1682), (0.9609, 1.655, -0.03647), (1.235, 0.408, -0.0738), (1.391, 0.7725, -0.1937), (1.355, 1.355, -0.2195), (1.355, 1.651, -0.03268), (1.701, 0.9261, -0.1111), (1.686, 1.355, -0.08863), (1.631, 1.631, -0.007098), (0.271, 0.271, 0.9136), (0.04036, 1.037, 0.271), (0.2446, 0.8322, 0.7688), (0.3113, 1.322, 0.271), (0.4077, 1.243, 0.6731), (1.003, 0.118, 0.271), (0.8161, 0.2832, 0.7346), (0.8129, 0.8129, 0.9425), (0.6097, 1.593, 0.271), (0.7783, 1.396, 0.7844), (0.8807, 1.692, 0.271), (0.9359, 1.685, 0.6362), (1.254, 0.389, 0.271), (1.16, 0.472, 0.5953), (1.525, 0.6511, 0.271), (1.346, 0.8323, 0.7032), (1.584, 1.556, 0.4006), (1.384, 1.367, 0.7277), (1.384, 1.682, 0.2404), (1.223, 1.685, 0.6362), (1.703, 0.9221, 0.271), (1.654, 1.026, 0.5787), (1.691, 1.367, 0.2404), (1.654, 1.195, 0.5787), (1.631, 1.631, 0.03929)], [], [(3, 2, 0, 1), (5, 1, 0, 4), (2, 6, 4, 0), (9, 3, 1, 7), (10, 9, 7, 8), (11, 7, 1, 5), (12, 8, 7, 11), (13, 10, 8, 12), (15, 14, 2, 3), (17, 16, 14, 15), (14, 18, 6, 2), (16, 19, 18, 14), (17, 20, 19, 16), (21, 15, 3, 9), (22, 21, 9, 10), (23, 17, 15, 21), (24, 23, 21, 22), (25, 22, 10, 13), (23, 26, 20, 17), (24, 27, 26, 23), (27, 24, 22, 25), (29, 5, 4, 28), (6, 30, 28, 4), (32, 29, 28, 31), (30, 33, 31, 28), (33, 34, 32, 31), (35, 11, 5, 29), (36, 12, 11, 35), (37, 13, 12, 36), (38, 35, 29, 32), (39, 36, 35, 38), (34, 40, 38, 32), (40, 41, 39, 38), (41, 37, 36, 39), (18, 42, 30, 6), (19, 43, 42, 18), (20, 44, 43, 19), (42, 46, 33, 30), (46, 47, 34, 33), (43, 48, 46, 42), (48, 49, 47, 46), (44, 49, 48, 43), (45, 50, 49, 44), (49, 53, 52, 47), (50, 54, 53, 49), (51, 55, 54, 50), (54, 57, 56, 53), (55, 58, 57, 54), (59, 25, 13, 37), (26, 60, 44, 20), (27, 61, 60, 26), (61, 27, 25, 59), (62, 45, 44, 60), (63, 62, 60, 61), (47, 64, 40, 34), (64, 65, 41, 40), (65, 59, 37, 41), (66, 61, 59, 65), (62, 67, 50, 45), (63, 68, 67, 62), (68, 63, 61, 66), (69, 51, 50, 67), (70, 69, 67, 68), (71, 64, 47, 52), (72, 65, 64, 71), (53, 73, 71, 52), (73, 74, 72, 71), (74, 66, 65, 72), (76, 68, 66, 74), (69, 77, 55, 51), (77, 78, 76, 75), (70, 78, 77, 69), (78, 70, 68, 76), (79, 73, 53, 56), (80, 74, 73, 79), (57, 81, 79, 56), (81, 82, 80, 79), (76, 82, 81, 75), (82, 76, 74, 80), (58, 83, 81, 57), (77, 83, 58, 55), (83, 77, 75, 81)])
me_icosphere_002.update()
me_cylinder_004 = bpy.data.meshes.new('Cylinder.004')
me_cylinder_004.from_pydata([(0.0, 1.0, -1.0), (0.0, 1.0, 1.0), (0.4647, 0.8855, -1.0), (0.4647, 0.8855, 1.0), (0.823, 0.5681, -1.0), (0.823, 0.5681, 1.0), (0.9927, 0.1205, -1.0), (0.9927, 0.1205, 1.0), (0.935, -0.3546, -1.0), (0.935, -0.3546, 1.0), (0.6631, -0.7485, -1.0), (0.6631, -0.7485, 1.0), (-0.6631, -0.7485, -1.0), (-0.6631, -0.7485, 1.0), (-0.935, -0.3546, -1.0), (-0.935, -0.3546, 1.0), (-0.9927, 0.1205, -1.0), (-0.9927, 0.1205, 1.0), (-0.823, 0.5681, -1.0), (-0.823, 0.5681, 1.0), (-0.4647, 0.8855, -1.0), (-0.4647, 0.8855, 1.0), (0.318, -0.9296, 1.0), (0.318, -0.9296, -1.0), (-0.318, -0.9296, 1.0), (-0.318, -0.9296, -1.0), (0.0, 0.01231, 1.0), (0.0, 0.01231, -1.0)], [], [(0, 1, 3, 2), (2, 3, 5, 4), (4, 5, 7, 6), (6, 7, 9, 8), (8, 9, 11, 10), (23, 10, 11, 22), (13, 12, 25, 24), (12, 13, 15, 14), (14, 15, 17, 16), (16, 17, 19, 18), (22, 11, 9, 7, 5, 3, 1, 21, 19, 17, 15, 13, 24, 26), (18, 19, 21, 20), (20, 21, 1, 0), (25, 12, 14, 16, 18, 20, 0, 2, 4, 6, 8, 10, 23, 27), (24, 25, 27, 26), (22, 26, 27, 23)])
_uv = me_cylinder_004.uv_layers.new(name='UVMap')
_uv.uv.foreach_set('vector', [1.0, 0.5, 1.0, 1.0, 0.9231, 1.0, 0.9231, 0.5, 0.9231, 0.5, 0.9231, 1.0, 0.8462, 1.0, 0.8462, 0.5, 0.8462, 0.5, 0.8462, 1.0, 0.7692, 1.0, 0.7692, 0.5, 0.7692, 0.5, 0.7692, 1.0, 0.6923, 1.0, 0.6923, 0.5, 0.6923, 0.5, 0.6923, 1.0, 0.6154, 1.0, 0.6154, 0.5, 0.5527, 0.5, 0.6154, 0.5, 0.6154, 1.0, 0.5527, 1.0, 0.3846, 1.0, 0.3846, 0.5, 0.4473, 0.5, 0.4473, 1.0, 0.3846, 0.5, 0.3846, 1.0, 0.3077, 1.0, 0.3077, 0.5, 0.3077, 0.5, 0.3077, 1.0, 0.2308, 1.0, 0.2308, 0.5, 0.2308, 0.5, 0.2308, 1.0, 0.1538, 1.0, 0.1538, 0.5, 0.3263, 0.02689, 0.4091, 0.07036, 0.4744, 0.1649, 0.4883, 0.2789, 0.4475, 0.3863, 0.3615, 0.4625, 0.25, 0.49, 0.1385, 0.4625, 0.05248, 0.3863, 0.01175, 0.2789, 0.0256, 0.1649, 0.09085, 0.07036, 0.1737, 0.02689, 0.25, 0.253, 0.1538, 0.5, 0.1538, 1.0, 0.07692, 1.0, 0.07692, 0.5, 0.07692, 0.5, 0.07692, 1.0, 4.47e-08, 1.0, 4.47e-08, 0.5, 0.6737, 0.02689, 0.5909, 0.07036, 0.5256, 0.1649, 0.5117, 0.2789, 0.5525, 0.3863, 0.6385, 0.4625, 0.75, 0.49, 0.8615, 0.4625, 0.9475, 0.3863, 0.9883, 0.2789, 0.9744, 0.1649, 0.9091, 0.07036, 0.8263, 0.02689, 0.75, 0.253, 0.7907, 0.7, 0.7907, 0.7412, 1.0, 0.7412, 1.0, 0.7, 0.2093, 0.7, -5.96e-08, 0.7, -5.96e-08, 0.7412, 0.2093, 0.7412])
me_cylinder_004.update()
me_cylinder_005 = bpy.data.meshes.new('Cylinder.005')
me_cylinder_005.from_pydata([(0.0, 1.0, -1.0), (0.0, 1.0, 1.0), (0.866, -0.5, -1.0), (0.866, -0.5, 1.0), (-0.866, -0.5, -1.0), (-0.866, -0.5, 1.0)], [], [(0, 1, 3, 2), (2, 3, 5, 4), (3, 1, 5), (4, 5, 1, 0), (0, 2, 4)])
_uv = me_cylinder_005.uv_layers.new(name='UVMap')
_uv.uv.foreach_set('vector', [1.0, 0.5, 1.0, 1.0, 0.6667, 1.0, 0.6667, 0.5, 0.6667, 0.5, 0.6667, 1.0, 0.3333, 1.0, 0.3333, 0.5, 0.4578, 0.13, 0.25, 0.49, 0.04215, 0.13, 0.3333, 0.5, 0.3333, 1.0, -5.96e-08, 1.0, -5.96e-08, 0.5, 0.75, 0.49, 0.9578, 0.13, 0.5422, 0.13])
me_cylinder_005.update()

# ---- objects
ob_light = bpy.data.objects.new('Light', light_light)
ob_camera = bpy.data.objects.new('Camera', cam_camera)
ob_cylinder_col = bpy.data.objects.new('Cylinder-col', me_cylinder)
ob_cube_col = bpy.data.objects.new('Cube-col', me_cube_001)
ob_cylinder_001_col = bpy.data.objects.new('Cylinder.001-col', me_cylinder_001)
ob_cylinder_002_col = bpy.data.objects.new('Cylinder.002-col', me_cylinder_002)
ob_cube_001_col = bpy.data.objects.new('Cube.001-col', me_cube_002)
ob_cylinder_003_col = bpy.data.objects.new('Cylinder.003-col', me_cylinder_003)
ob_cube_002_col = bpy.data.objects.new('Cube.002-col', me_cube_003)
ob_icosphere_002 = bpy.data.objects.new('Icosphere.002', me_icosphere_002)
ob_cylinder_004_col = bpy.data.objects.new('Cylinder.004-col', me_cylinder_004)
ob_cylinder_005 = bpy.data.objects.new('Cylinder.005', me_cylinder_005)

# ---- transforms, parenting, visibility, modifiers, constraints
ob_light.location = (4.076, 1.005, 5.904)
ob_light.rotation_euler = (0.6503, 0.05522, 1.866)
ob_light.lock_rotations_4d = False
ob_light.empty_display_type = 'ARROWS'
ob_light.color = (0.0, 0.0, 0.0, 0.0)
ob_light.lineart.crease_threshold = 0.0
ob_camera.location = (7.359, -6.926, 4.958)
ob_camera.rotation_euler = (1.109, 0.0, 0.8149)
ob_camera.lock_rotations_4d = False
ob_camera.empty_display_type = 'ARROWS'
ob_camera.color = (0.0, 0.0, 0.0, 0.0)
ob_camera.display_type = 'WIRE'
ob_camera.lineart.crease_threshold = 0.0
ob_cylinder_col.location = (0.0, 0.0, -0.5965)
ob_cylinder_col.scale = (11.91, 11.91, 1.191)
ob_cube_col.location = (-0.3497, 6.964, 3.282)
ob_cube_col.rotation_euler = (-0.007073, -0.1465, -1.539)
ob_cube_col.scale = (1.236, 1.236, 1.236)
ob_cylinder_001_col.location = (-0.3088, 7.287, 5.255)
ob_cylinder_001_col.rotation_euler = (1.424, 0.006743, 0.02882)
ob_cylinder_001_col.scale = (1.555, 1.555, 1.555)
ob_cylinder_002_col.location = (4.841, 6.34, 4.975)
ob_cylinder_002_col.rotation_euler = (1.416, -0.03558, -0.5669)
ob_cylinder_002_col.scale = (1.555, 1.555, 1.555)
ob_cube_001_col.location = (4.687, 6.037, 3.005)
ob_cube_001_col.rotation_euler = (0.03574, -0.1553, -2.142)
ob_cube_001_col.scale = (1.236, 1.236, 1.236)
ob_cylinder_003_col.location = (7.241, 1.909, 5.253)
ob_cylinder_003_col.rotation_euler = (1.415, -0.04097, -1.397)
ob_cylinder_003_col.scale = (1.555, 1.555, 1.555)
ob_cube_002_col.location = (6.916, 1.807, 3.283)
ob_cube_002_col.rotation_euler = (0.0412, -0.1554, -2.972)
ob_cube_002_col.scale = (1.236, 1.236, 1.236)
ob_icosphere_002.location = (-2.399, 1.552, 1.905)
ob_icosphere_002.rotation_euler = (0.0, -0.0, -1.089)
ob_icosphere_002.scale = (5.184, 3.368, 1.313)
ob_cylinder_004_col.location = (4.043, -2.219, 2.192)
ob_cylinder_004_col.scale = (1.0, 1.0, -0.08241)
ob_cylinder_005.parent = ob_cylinder_004_col
ob_cylinder_005.matrix_parent_inverse = Matrix(((1.0, -0.0, -0.0, 1.457e-15), (-0.0, 1.0, 0.0, 9.218), (0.0, -0.0, -12.13, 79.61), (0.0, -0.0, 0.0, 1.0)))
ob_cylinder_005.location = (-1.483e-15, -10.21, 6.679)
ob_cylinder_005.scale = (-0.5848, 1.0, 1.0)

# ---- collection membership
col_collection.objects.link(ob_light)
col_collection.objects.link(ob_camera)
col_collection.objects.link(ob_cylinder_col)
col_collection.objects.link(ob_cube_col)
col_collection.objects.link(ob_cylinder_001_col)
col_collection.objects.link(ob_cylinder_002_col)
col_collection.objects.link(ob_cube_001_col)
col_collection.objects.link(ob_cylinder_003_col)
col_collection.objects.link(ob_cube_002_col)
col_collection.objects.link(ob_icosphere_002)
col_collection.objects.link(ob_cylinder_004_col)
col_collection.objects.link(ob_cylinder_005)

# ---- scene / render settings (as saved in the file)
scene.camera = ob_camera
scene.frame_start = 1; scene.frame_end = 250; scene.frame_set(22)
scene.render.engine = 'BLENDER_EEVEE_NEXT'
bpy.context.view_layer.update()
